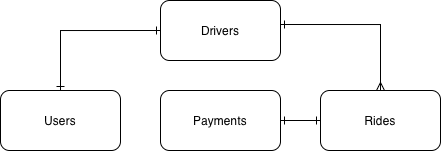

The diagram above was exported from draw.io. Its source (the exported page's mxGraphModel, read from the mxfile embedded in the PNG):
<mxGraphModel dx="978" dy="481" grid="1" gridSize="10" guides="1" tooltips="1" connect="1" arrows="1" fold="1" page="1" pageScale="1" pageWidth="850" pageHeight="1100" math="0" shadow="0">
  <root>
    <mxCell id="0" />
    <mxCell id="1" parent="0" />
    <mxCell id="OA4ulkYSP2MncqqR_WjX-3" value="" style="edgeStyle=orthogonalEdgeStyle;rounded=0;orthogonalLoop=1;jettySize=auto;html=1;endArrow=ERone;endFill=0;startArrow=ERmany;startFill=0;entryX=1;entryY=0.4;entryDx=0;entryDy=0;entryPerimeter=0;exitX=0.5;exitY=0;exitDx=0;exitDy=0;" edge="1" parent="1" source="OA4ulkYSP2MncqqR_WjX-2" target="OA4ulkYSP2MncqqR_WjX-1">
      <mxGeometry relative="1" as="geometry" />
    </mxCell>
    <mxCell id="OA4ulkYSP2MncqqR_WjX-1" value="Drivers" style="rounded=1;whiteSpace=wrap;html=1;" vertex="1" parent="1">
      <mxGeometry x="200" y="140" width="120" height="60" as="geometry" />
    </mxCell>
    <mxCell id="OA4ulkYSP2MncqqR_WjX-2" value="Rides" style="whiteSpace=wrap;html=1;rounded=1;" vertex="1" parent="1">
      <mxGeometry x="360" y="230" width="120" height="60" as="geometry" />
    </mxCell>
    <mxCell id="OA4ulkYSP2MncqqR_WjX-5" value="Users" style="whiteSpace=wrap;html=1;rounded=1;" vertex="1" parent="1">
      <mxGeometry x="40" y="230" width="120" height="60" as="geometry" />
    </mxCell>
    <mxCell id="OA4ulkYSP2MncqqR_WjX-6" value="Payments" style="whiteSpace=wrap;html=1;rounded=1;" vertex="1" parent="1">
      <mxGeometry x="200" y="230" width="120" height="60" as="geometry" />
    </mxCell>
    <mxCell id="OA4ulkYSP2MncqqR_WjX-9" value="" style="edgeStyle=orthogonalEdgeStyle;rounded=0;orthogonalLoop=1;jettySize=auto;html=1;endArrow=ERone;endFill=0;startArrow=ERone;startFill=0;entryX=0;entryY=0.5;entryDx=0;entryDy=0;exitX=0.5;exitY=0;exitDx=0;exitDy=0;" edge="1" parent="1" source="OA4ulkYSP2MncqqR_WjX-5" target="OA4ulkYSP2MncqqR_WjX-1">
      <mxGeometry relative="1" as="geometry">
        <mxPoint x="400" y="320" as="sourcePoint" />
        <mxPoint x="300" y="260" as="targetPoint" />
      </mxGeometry>
    </mxCell>
    <mxCell id="OA4ulkYSP2MncqqR_WjX-10" value="" style="edgeStyle=orthogonalEdgeStyle;rounded=0;orthogonalLoop=1;jettySize=auto;html=1;endArrow=ERone;endFill=0;startArrow=ERone;startFill=0;entryX=0;entryY=0.5;entryDx=0;entryDy=0;exitX=1;exitY=0.5;exitDx=0;exitDy=0;" edge="1" parent="1" source="OA4ulkYSP2MncqqR_WjX-6" target="OA4ulkYSP2MncqqR_WjX-2">
      <mxGeometry relative="1" as="geometry">
        <mxPoint x="530" y="390" as="sourcePoint" />
        <mxPoint x="430" y="330" as="targetPoint" />
      </mxGeometry>
    </mxCell>
  </root>
</mxGraphModel>